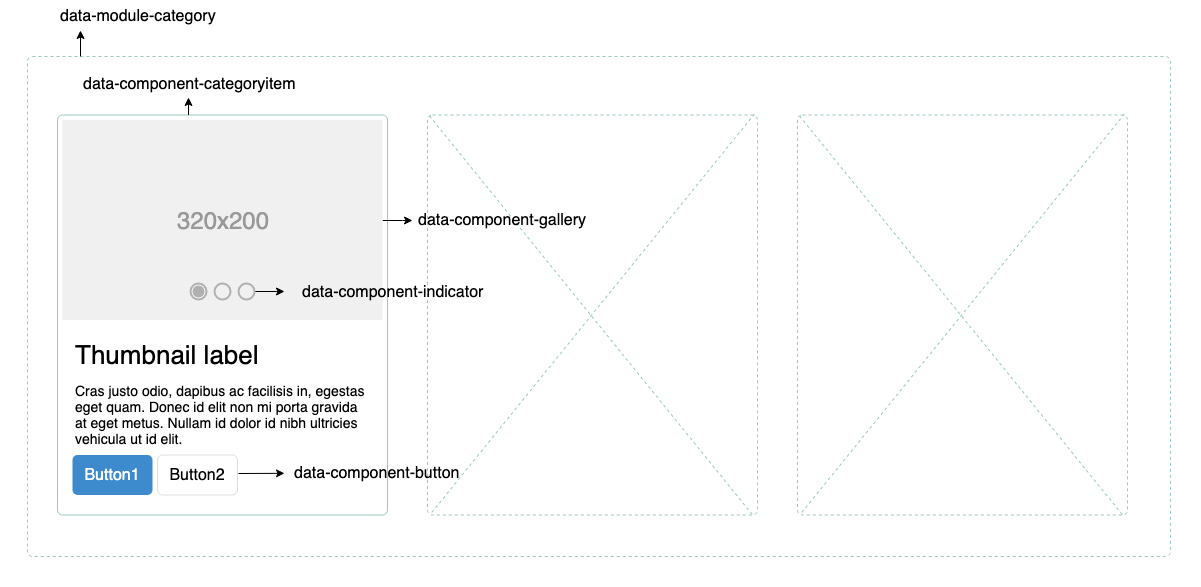

The diagram above was exported from draw.io. Its source (the exported page's mxGraphModel, read from the mxfile embedded in the PNG):
<mxGraphModel dx="1360" dy="724" grid="1" gridSize="10" guides="1" tooltips="1" connect="1" arrows="1" fold="1" page="1" pageScale="1.5" pageWidth="826" pageHeight="1169" background="#ffffff" math="0" shadow="0">
  <root>
    <mxCell id="0" />
    <mxCell id="1" parent="0" />
    <mxCell id="2" value="" style="html=1;shadow=0;dashed=1;shape=mxgraph.bootstrap.rrect;fillColor=#ffffff;rSize=5;strokeColor=none;fontSize=16;fontColor=#000000;" vertex="1" parent="1">
      <mxGeometry x="40" y="90" width="1200" height="560" as="geometry" />
    </mxCell>
    <mxCell id="3" value="" style="html=1;shadow=0;dashed=1;shape=mxgraph.bootstrap.rrect;fillColor=none;rSize=5;strokeColor=#9AC7BF;fontSize=16;fontColor=#000000;" vertex="1" parent="1">
      <mxGeometry x="67" y="120" width="1143" height="500" as="geometry" />
    </mxCell>
    <mxCell id="4" value="data-module-category" style="html=1;shadow=0;dashed=0;shape=mxgraph.bootstrap.rrect;fillColor=none;rSize=5;strokeColor=none;fontSize=16;fontColor=#000000;" vertex="1" parent="1">
      <mxGeometry x="78" y="64" width="200" height="30" as="geometry" />
    </mxCell>
    <mxCell id="5" value="" style="html=1;shadow=0;dashed=1;shape=mxgraph.bootstrap.rrect;fillColor=#ffffff;rSize=5;strokeColor=#9AC7BF;fontSize=16;fontColor=#000000;" vertex="1" parent="1">
      <mxGeometry x="467" y="178.5" width="330" height="400" as="geometry" />
    </mxCell>
    <mxCell id="6" value="" style="line;strokeWidth=1;direction=south;html=1;fillColor=#ffffff;fontSize=16;fontColor=#000000;rotation=-39;strokeColor=#9AC7BF;dashed=1;" vertex="1" parent="1">
      <mxGeometry x="626" y="122" width="10" height="515" as="geometry" />
    </mxCell>
    <mxCell id="7" value="" style="html=1;shadow=0;dashed=0;shape=mxgraph.bootstrap.rrect;fillColor=#ffffff;rSize=5;strokeColor=#9AC7BF;fontSize=16;fontColor=#000000;" vertex="1" parent="1">
      <mxGeometry x="97" y="178.5" width="330" height="400" as="geometry" />
    </mxCell>
    <mxCell id="8" value="" style="edgeStyle=orthogonalEdgeStyle;rounded=0;orthogonalLoop=1;jettySize=auto;html=1;fontSize=16;fontColor=#000000;" edge="1" parent="7" source="9">
      <mxGeometry relative="1" as="geometry">
        <mxPoint x="355" y="105.5" as="targetPoint" />
      </mxGeometry>
    </mxCell>
    <mxCell id="9" value="320x200" style="shape=rect;fontSize=24;fillColor=#f0f0f0;strokeColor=none;fontColor=#999999;whiteSpace=wrap;" vertex="1" parent="7">
      <mxGeometry x="5" y="5" width="320" height="200" as="geometry" />
    </mxCell>
    <mxCell id="10" value="Thumbnail label" style="html=1;shadow=0;dashed=0;shape=mxgraph.bootstrap.anchor;fontSize=26;align=left;whiteSpace=wrap;" vertex="1" parent="7">
      <mxGeometry x="15" y="220" width="300" height="40" as="geometry" />
    </mxCell>
    <mxCell id="11" value="Cras justo odio, dapibus ac facilisis in, egestas eget quam. Donec id elit non mi porta gravida at eget metus. Nullam id dolor id nibh ultricies vehicula ut id elit." style="html=1;shadow=0;dashed=0;shape=mxgraph.bootstrap.anchor;strokeColor=#dddddd;whiteSpace=wrap;align=left;verticalAlign=top;fontSize=14;whiteSpace=wrap;" vertex="1" parent="7">
      <mxGeometry x="15" y="260" width="300" height="80" as="geometry" />
    </mxCell>
    <mxCell id="12" value="Button1" style="html=1;shadow=0;dashed=0;shape=mxgraph.bootstrap.rrect;rSize=5;fontSize=16;fillColor=#3D8BCD;strokeColor=none;fontColor=#ffffff;whiteSpace=wrap;" vertex="1" parent="7">
      <mxGeometry y="1" width="80" height="40" relative="1" as="geometry">
        <mxPoint x="15" y="-60" as="offset" />
      </mxGeometry>
    </mxCell>
    <mxCell id="13" value="Button2" style="html=1;shadow=0;dashed=0;shape=mxgraph.bootstrap.rrect;rSize=5;fontSize=16;strokeColor=#dddddd;whiteSpace=wrap;" vertex="1" parent="7">
      <mxGeometry y="1" width="80" height="40" relative="1" as="geometry">
        <mxPoint x="100" y="-60" as="offset" />
      </mxGeometry>
    </mxCell>
    <mxCell id="14" value="" style="shape=ellipse;labelPosition=right;align=left;strokeColor=none;fillColor=none;opacity=10;fontSize=16;fontColor=#000000;" vertex="1" parent="7">
      <mxGeometry x="117" y="152" width="48" height="48" as="geometry" />
    </mxCell>
    <mxCell id="15" value="" style="dashed=0;labelPosition=right;align=left;shape=mxgraph.gmdl.radiobutton;strokeColor=#B0B0B0;fillColor=#B0B0B0;strokeWidth=2;" vertex="1" parent="14">
      <mxGeometry x="16" y="16" width="16" height="16" as="geometry" />
    </mxCell>
    <mxCell id="16" value="" style="shape=ellipse;labelPosition=right;align=left;strokeColor=none;fillColor=none;opacity=10;fontSize=16;fontColor=#000000;" vertex="1" parent="7">
      <mxGeometry x="141" y="152" width="48" height="48" as="geometry" />
    </mxCell>
    <mxCell id="17" value="" style="dashed=0;labelPosition=right;align=left;shape=mxgraph.gmdl.radiobutton;strokeColor=#B0B0B0;fillColor=none;strokeWidth=2;" vertex="1" parent="16">
      <mxGeometry x="16" y="16" width="16" height="16" as="geometry" />
    </mxCell>
    <mxCell id="18" value="" style="shape=ellipse;labelPosition=right;align=left;strokeColor=none;fillColor=none;opacity=10;fontSize=16;fontColor=#000000;" vertex="1" parent="7">
      <mxGeometry x="165" y="152" width="48" height="48" as="geometry" />
    </mxCell>
    <mxCell id="19" value="" style="edgeStyle=orthogonalEdgeStyle;rounded=0;orthogonalLoop=1;jettySize=auto;html=1;fontSize=16;fontColor=#000000;" edge="1" parent="18" source="20" target="21">
      <mxGeometry relative="1" as="geometry" />
    </mxCell>
    <mxCell id="20" value="" style="dashed=0;labelPosition=right;align=left;shape=mxgraph.gmdl.radiobutton;strokeColor=#B0B0B0;fillColor=none;strokeWidth=2;" vertex="1" parent="18">
      <mxGeometry x="16" y="16" width="16" height="16" as="geometry" />
    </mxCell>
    <mxCell id="21" value="data-component-indicator" style="dashed=0;labelPosition=right;align=left;shape=mxgraph.gmdl.radiobutton;strokeColor=none;fillColor=none;strokeWidth=2;fontSize=16;" vertex="1" parent="18">
      <mxGeometry x="62" y="16" width="16" height="16" as="geometry" />
    </mxCell>
    <mxCell id="22" value="data-component-categoryitem" style="html=1;shadow=0;dashed=0;shape=mxgraph.bootstrap.rrect;fillColor=none;rSize=5;strokeColor=none;fontSize=16;fontColor=#000000;" vertex="1" parent="1">
      <mxGeometry x="111.5" y="134.5" width="235" height="25" as="geometry" />
    </mxCell>
    <mxCell id="23" value="data-component-gallery" style="html=1;shadow=0;dashed=0;shape=mxgraph.bootstrap.rrect;fillColor=none;rSize=5;strokeColor=none;fontSize=16;fontColor=#000000;" vertex="1" parent="1">
      <mxGeometry x="443.5" y="271" width="197" height="25" as="geometry" />
    </mxCell>
    <mxCell id="24" value="data-component-button" style="html=1;shadow=0;dashed=0;shape=mxgraph.bootstrap.rrect;fillColor=none;rSize=5;strokeColor=none;fontSize=16;fontColor=#000000;" vertex="1" parent="1">
      <mxGeometry x="324" y="524" width="184" height="25" as="geometry" />
    </mxCell>
    <mxCell id="25" value="" style="endArrow=classic;html=1;fontSize=16;fontColor=#000000;exitX=1.013;exitY=0.463;exitDx=0;exitDy=0;exitPerimeter=0;" edge="1" source="13" target="24" parent="1">
      <mxGeometry width="50" height="50" relative="1" as="geometry">
        <mxPoint x="282" y="561.5" as="sourcePoint" />
        <mxPoint x="332" y="511.5" as="targetPoint" />
      </mxGeometry>
    </mxCell>
    <mxCell id="26" value="" style="line;strokeWidth=1;direction=south;html=1;fillColor=#ffffff;fontSize=16;fontColor=#000000;rotation=39;strokeColor=#9AC7BF;dashed=1;" vertex="1" parent="1">
      <mxGeometry x="627" y="120" width="10" height="515" as="geometry" />
    </mxCell>
    <mxCell id="27" value="" style="endArrow=classic;html=1;fontSize=16;fontColor=#000000;" edge="1" parent="1">
      <mxGeometry width="50" height="50" relative="1" as="geometry">
        <mxPoint x="228" y="178.5" as="sourcePoint" />
        <mxPoint x="228" y="161" as="targetPoint" />
      </mxGeometry>
    </mxCell>
    <mxCell id="28" value="" style="endArrow=classic;html=1;fontSize=16;fontColor=#000000;entryX=0.21;entryY=1.077;entryDx=0;entryDy=0;entryPerimeter=0;" edge="1" parent="1">
      <mxGeometry width="50" height="50" relative="1" as="geometry">
        <mxPoint x="120" y="120" as="sourcePoint" />
        <mxPoint x="120" y="94" as="targetPoint" />
      </mxGeometry>
    </mxCell>
    <mxCell id="29" value="" style="html=1;shadow=0;dashed=1;shape=mxgraph.bootstrap.rrect;fillColor=#ffffff;rSize=5;strokeColor=#9AC7BF;fontSize=16;fontColor=#000000;" vertex="1" parent="1">
      <mxGeometry x="837" y="178.5" width="330" height="400" as="geometry" />
    </mxCell>
    <mxCell id="30" value="" style="line;strokeWidth=1;direction=south;html=1;fillColor=#ffffff;fontSize=16;fontColor=#000000;rotation=-39;strokeColor=#9AC7BF;dashed=1;" vertex="1" parent="1">
      <mxGeometry x="996" y="122" width="10" height="515" as="geometry" />
    </mxCell>
    <mxCell id="31" value="" style="line;strokeWidth=1;direction=south;html=1;fillColor=#ffffff;fontSize=16;fontColor=#000000;rotation=39;strokeColor=#9AC7BF;dashed=1;" vertex="1" parent="1">
      <mxGeometry x="997" y="120" width="10" height="515" as="geometry" />
    </mxCell>
  </root>
</mxGraphModel>